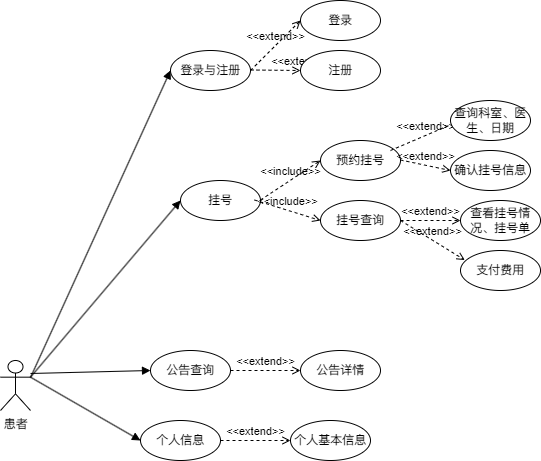

The diagram above was exported from draw.io. Its source (the exported page's mxGraphModel, read from the mxfile embedded in the PNG):
<mxGraphModel dx="1841" dy="1042" grid="1" gridSize="10" guides="1" tooltips="1" connect="1" arrows="1" fold="1" page="1" pageScale="1" pageWidth="827" pageHeight="1169" math="0" shadow="0">
  <root>
    <mxCell id="0" />
    <mxCell id="1" parent="0" />
    <mxCell id="CrSoa1qnjAQFUFlCJRVe-1" value="登录与注册" style="ellipse;whiteSpace=wrap;html=1;" vertex="1" parent="1">
      <mxGeometry x="250" y="150" width="80" height="40" as="geometry" />
    </mxCell>
    <mxCell id="CrSoa1qnjAQFUFlCJRVe-2" value="患者" style="shape=umlActor;verticalLabelPosition=bottom;verticalAlign=top;html=1;" vertex="1" parent="1">
      <mxGeometry x="80" y="460" width="30" height="50" as="geometry" />
    </mxCell>
    <mxCell id="CrSoa1qnjAQFUFlCJRVe-3" value="" style="html=1;verticalAlign=bottom;labelBackgroundColor=none;endArrow=block;endFill=1;rounded=0;entryX=0;entryY=0.5;entryDx=0;entryDy=0;" edge="1" parent="1" target="CrSoa1qnjAQFUFlCJRVe-1">
      <mxGeometry width="160" relative="1" as="geometry">
        <mxPoint x="110" y="477" as="sourcePoint" />
        <mxPoint x="290" y="460" as="targetPoint" />
      </mxGeometry>
    </mxCell>
    <mxCell id="CrSoa1qnjAQFUFlCJRVe-4" value="&amp;lt;&amp;lt;extend&amp;gt;&amp;gt;" style="html=1;verticalAlign=bottom;labelBackgroundColor=none;endArrow=open;endFill=0;dashed=1;rounded=0;" edge="1" parent="1">
      <mxGeometry width="160" relative="1" as="geometry">
        <mxPoint x="330" y="170" as="sourcePoint" />
        <mxPoint x="380" y="120" as="targetPoint" />
      </mxGeometry>
    </mxCell>
    <mxCell id="CrSoa1qnjAQFUFlCJRVe-5" value="登录" style="ellipse;whiteSpace=wrap;html=1;" vertex="1" parent="1">
      <mxGeometry x="380" y="100" width="80" height="40" as="geometry" />
    </mxCell>
    <mxCell id="CrSoa1qnjAQFUFlCJRVe-7" value="&amp;lt;&amp;lt;extend&amp;gt;&amp;gt;" style="html=1;verticalAlign=bottom;labelBackgroundColor=none;endArrow=open;endFill=0;dashed=1;rounded=0;" edge="1" parent="1">
      <mxGeometry x="1" width="160" relative="1" as="geometry">
        <mxPoint x="330" y="169.5" as="sourcePoint" />
        <mxPoint x="380" y="170" as="targetPoint" />
        <mxPoint as="offset" />
      </mxGeometry>
    </mxCell>
    <mxCell id="CrSoa1qnjAQFUFlCJRVe-8" value="注册" style="ellipse;whiteSpace=wrap;html=1;" vertex="1" parent="1">
      <mxGeometry x="380" y="150" width="80" height="40" as="geometry" />
    </mxCell>
    <mxCell id="CrSoa1qnjAQFUFlCJRVe-9" value="" style="html=1;verticalAlign=bottom;labelBackgroundColor=none;endArrow=block;endFill=1;rounded=0;exitX=1;exitY=0.3333333333333333;exitDx=0;exitDy=0;exitPerimeter=0;" edge="1" parent="1" source="CrSoa1qnjAQFUFlCJRVe-2">
      <mxGeometry width="160" relative="1" as="geometry">
        <mxPoint x="110" y="470" as="sourcePoint" />
        <mxPoint x="260" y="300" as="targetPoint" />
      </mxGeometry>
    </mxCell>
    <mxCell id="CrSoa1qnjAQFUFlCJRVe-10" value="挂号" style="ellipse;whiteSpace=wrap;html=1;" vertex="1" parent="1">
      <mxGeometry x="260" y="280" width="80" height="40" as="geometry" />
    </mxCell>
    <mxCell id="CrSoa1qnjAQFUFlCJRVe-12" value="&amp;lt;&amp;lt;include&amp;gt;&amp;gt;" style="html=1;verticalAlign=bottom;labelBackgroundColor=none;endArrow=open;endFill=0;dashed=1;rounded=0;" edge="1" parent="1">
      <mxGeometry width="160" relative="1" as="geometry">
        <mxPoint x="340" y="299.5" as="sourcePoint" />
        <mxPoint x="400" y="260" as="targetPoint" />
      </mxGeometry>
    </mxCell>
    <mxCell id="CrSoa1qnjAQFUFlCJRVe-13" value="预约挂号" style="ellipse;whiteSpace=wrap;html=1;" vertex="1" parent="1">
      <mxGeometry x="400" y="240" width="80" height="40" as="geometry" />
    </mxCell>
    <mxCell id="CrSoa1qnjAQFUFlCJRVe-16" value="&amp;lt;&amp;lt;include&amp;gt;&amp;gt;" style="html=1;verticalAlign=bottom;labelBackgroundColor=none;endArrow=open;endFill=0;dashed=1;rounded=0;" edge="1" parent="1">
      <mxGeometry width="160" relative="1" as="geometry">
        <mxPoint x="334" y="299.5" as="sourcePoint" />
        <mxPoint x="400" y="320" as="targetPoint" />
      </mxGeometry>
    </mxCell>
    <mxCell id="CrSoa1qnjAQFUFlCJRVe-17" value="挂号查询" style="ellipse;whiteSpace=wrap;html=1;" vertex="1" parent="1">
      <mxGeometry x="400" y="300" width="80" height="40" as="geometry" />
    </mxCell>
    <mxCell id="CrSoa1qnjAQFUFlCJRVe-19" value="&amp;lt;&amp;lt;extend&amp;gt;&amp;gt;" style="html=1;verticalAlign=bottom;labelBackgroundColor=none;endArrow=open;endFill=0;dashed=1;rounded=0;" edge="1" parent="1">
      <mxGeometry width="160" relative="1" as="geometry">
        <mxPoint x="470" y="250" as="sourcePoint" />
        <mxPoint x="540" y="220" as="targetPoint" />
      </mxGeometry>
    </mxCell>
    <mxCell id="CrSoa1qnjAQFUFlCJRVe-20" value="查询科室、医生、日期" style="ellipse;whiteSpace=wrap;html=1;" vertex="1" parent="1">
      <mxGeometry x="530" y="200" width="80" height="40" as="geometry" />
    </mxCell>
    <mxCell id="CrSoa1qnjAQFUFlCJRVe-22" value="&amp;lt;&amp;lt;extend&amp;gt;&amp;gt;" style="html=1;verticalAlign=bottom;labelBackgroundColor=none;endArrow=open;endFill=0;dashed=1;rounded=0;" edge="1" parent="1">
      <mxGeometry width="160" relative="1" as="geometry">
        <mxPoint x="480" y="259.5" as="sourcePoint" />
        <mxPoint x="530" y="270" as="targetPoint" />
      </mxGeometry>
    </mxCell>
    <mxCell id="CrSoa1qnjAQFUFlCJRVe-24" value="确认挂号信息" style="ellipse;whiteSpace=wrap;html=1;" vertex="1" parent="1">
      <mxGeometry x="530" y="250" width="80" height="40" as="geometry" />
    </mxCell>
    <mxCell id="CrSoa1qnjAQFUFlCJRVe-25" value="&amp;lt;&amp;lt;extend&amp;gt;&amp;gt;" style="html=1;verticalAlign=bottom;labelBackgroundColor=none;endArrow=open;endFill=0;dashed=1;rounded=0;" edge="1" parent="1">
      <mxGeometry width="160" relative="1" as="geometry">
        <mxPoint x="480" y="320" as="sourcePoint" />
        <mxPoint x="540" y="320" as="targetPoint" />
      </mxGeometry>
    </mxCell>
    <mxCell id="CrSoa1qnjAQFUFlCJRVe-27" value="查看挂号情况、挂号单" style="ellipse;whiteSpace=wrap;html=1;" vertex="1" parent="1">
      <mxGeometry x="540" y="300" width="80" height="40" as="geometry" />
    </mxCell>
    <mxCell id="CrSoa1qnjAQFUFlCJRVe-28" value="&amp;lt;&amp;lt;extend&amp;gt;&amp;gt;" style="html=1;verticalAlign=bottom;labelBackgroundColor=none;endArrow=open;endFill=0;dashed=1;rounded=0;exitX=1;exitY=0.5;exitDx=0;exitDy=0;entryX=0.054;entryY=0.239;entryDx=0;entryDy=0;entryPerimeter=0;" edge="1" parent="1" source="CrSoa1qnjAQFUFlCJRVe-17" target="CrSoa1qnjAQFUFlCJRVe-29">
      <mxGeometry width="160" relative="1" as="geometry">
        <mxPoint x="460" y="400" as="sourcePoint" />
        <mxPoint x="540" y="360" as="targetPoint" />
      </mxGeometry>
    </mxCell>
    <mxCell id="CrSoa1qnjAQFUFlCJRVe-29" value="支付费用" style="ellipse;whiteSpace=wrap;html=1;" vertex="1" parent="1">
      <mxGeometry x="540" y="350" width="80" height="40" as="geometry" />
    </mxCell>
    <mxCell id="CrSoa1qnjAQFUFlCJRVe-30" value="" style="html=1;verticalAlign=bottom;labelBackgroundColor=none;endArrow=block;endFill=1;rounded=0;" edge="1" parent="1">
      <mxGeometry width="160" relative="1" as="geometry">
        <mxPoint x="110" y="473" as="sourcePoint" />
        <mxPoint x="230" y="470" as="targetPoint" />
      </mxGeometry>
    </mxCell>
    <mxCell id="CrSoa1qnjAQFUFlCJRVe-31" value="公告查询" style="ellipse;whiteSpace=wrap;html=1;" vertex="1" parent="1">
      <mxGeometry x="230" y="450" width="80" height="40" as="geometry" />
    </mxCell>
    <mxCell id="CrSoa1qnjAQFUFlCJRVe-32" value="&amp;lt;&amp;lt;extend&amp;gt;&amp;gt;" style="html=1;verticalAlign=bottom;labelBackgroundColor=none;endArrow=open;endFill=0;dashed=1;rounded=0;" edge="1" parent="1">
      <mxGeometry width="160" relative="1" as="geometry">
        <mxPoint x="310" y="470" as="sourcePoint" />
        <mxPoint x="380" y="470" as="targetPoint" />
      </mxGeometry>
    </mxCell>
    <mxCell id="CrSoa1qnjAQFUFlCJRVe-33" value="公告详情" style="ellipse;whiteSpace=wrap;html=1;" vertex="1" parent="1">
      <mxGeometry x="380" y="450" width="80" height="40" as="geometry" />
    </mxCell>
    <mxCell id="CrSoa1qnjAQFUFlCJRVe-34" value="" style="html=1;verticalAlign=bottom;labelBackgroundColor=none;endArrow=block;endFill=1;rounded=0;exitX=1;exitY=0.3333333333333333;exitDx=0;exitDy=0;exitPerimeter=0;" edge="1" parent="1" source="CrSoa1qnjAQFUFlCJRVe-2">
      <mxGeometry width="160" relative="1" as="geometry">
        <mxPoint x="100" y="540" as="sourcePoint" />
        <mxPoint x="220" y="540" as="targetPoint" />
      </mxGeometry>
    </mxCell>
    <mxCell id="CrSoa1qnjAQFUFlCJRVe-35" value="个人信息" style="ellipse;whiteSpace=wrap;html=1;" vertex="1" parent="1">
      <mxGeometry x="220" y="520" width="80" height="40" as="geometry" />
    </mxCell>
    <mxCell id="CrSoa1qnjAQFUFlCJRVe-36" value="&amp;lt;&amp;lt;extend&amp;gt;&amp;gt;" style="html=1;verticalAlign=bottom;labelBackgroundColor=none;endArrow=open;endFill=0;dashed=1;rounded=0;" edge="1" parent="1">
      <mxGeometry width="160" relative="1" as="geometry">
        <mxPoint x="300" y="540" as="sourcePoint" />
        <mxPoint x="370" y="540" as="targetPoint" />
      </mxGeometry>
    </mxCell>
    <mxCell id="CrSoa1qnjAQFUFlCJRVe-37" value="个人基本信息" style="ellipse;whiteSpace=wrap;html=1;" vertex="1" parent="1">
      <mxGeometry x="370" y="520" width="80" height="40" as="geometry" />
    </mxCell>
  </root>
</mxGraphModel>